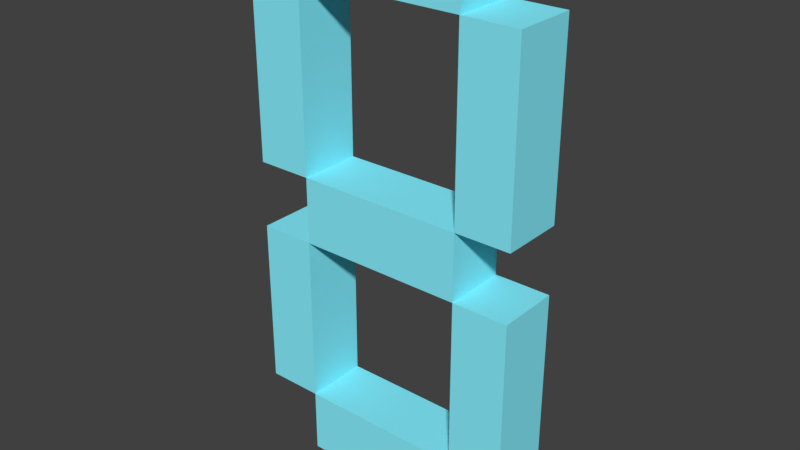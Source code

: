 # Source: number_base.blend  (saved by Blender 2.78.0; exported with 4.5.12 LTS)
import bpy
from mathutils import Matrix  # noqa: F401  (used for matrix-valued properties, if any)

bpy.ops.wm.read_factory_settings(use_empty=True)
scene = bpy.context.scene
scene.name = 'Scene'

# ---- collections
col_collection_1 = bpy.data.collections.new('Collection 1'); scene.collection.children.link(col_collection_1)

# ---- materials (node trees are filled in below, after node groups)
mat_number_color = bpy.data.materials.new('Number_color')
mat_number_color.alpha_threshold = 0.0
mat_number_color.use_transparent_shadow = False
mat_number_color.diffuse_color = (0.249, 0.8742, 1.0, 1.0)
mat_number_color.roughness = 0.5

# ---- material node trees

# ---- world
world_world = bpy.data.worlds.new('World'); scene.world = world_world
world_world.color = (0.05088, 0.05088, 0.05088)
world_world.use_sun_shadow = False
world_world.sun_shadow_jitter_overblur = 0.0
world_world.cycles.sampling_method = 'MANUAL'

# ---- meshes
me_plane = bpy.data.meshes.new('Plane')
me_plane.from_pydata([(0.6, -1.0, -0.4526), (0.6, 2.862, -0.4526), (0.6, 2.862, -0.4526), (-0.6, 2.862, -0.4526), (-0.6, 2.862, -0.4526), (-0.6, -1.0, -0.4526), (0.6, -1.0, 0.0), (0.6, 2.862, -8.141e-08), (0.6, 2.862, -8.141e-08), (-0.6, 2.862, -8.141e-08), (-0.6, 2.862, -8.141e-08), (-0.6, -1.0, 0.0), (-1.0, 2.471, -7.316e-08), (1.0, 2.471, -7.316e-08), (0.6, 2.471, -7.316e-08), (-0.6, 2.471, -7.316e-08), (-1.0, 1.166, -4.566e-08), (1.0, 1.166, -4.566e-08), (0.6, 1.166, -4.566e-08), (-0.6, 1.166, -4.566e-08), (-1.0, 0.6877, -3.557e-08), (1.0, 0.6877, -3.557e-08), (0.6, 0.6877, -3.557e-08), (-0.6, 0.6877, -3.557e-08), (-1.0, -0.534, -9.822e-09), (1.0, -0.534, -9.822e-09), (0.6, -0.534, -9.822e-09), (-0.6, -0.534, -9.822e-09), (-1.0, 2.471, -0.4526), (1.0, 2.471, -0.4526), (0.6, 2.471, -0.4526), (-0.6, 2.471, -0.4526), (-1.0, 1.166, -0.4526), (1.0, 1.166, -0.4526), (0.6, 1.166, -0.4526), (-0.6, 1.166, -0.4526), (-1.0, 0.6877, -0.4526), (1.0, 0.6877, -0.4526), (0.6, 0.6877, -0.4526), (-0.6, 0.6877, -0.4526), (-1.0, -0.534, -0.4526), (1.0, -0.534, -0.4526), (0.6, -0.534, -0.4526), (-0.6, -0.534, -0.4526)], [], [(5, 0, 42, 43), (42, 41, 37, 38), (9, 10, 8, 7), (15, 9, 7, 14), (39, 38, 34, 35), (40, 43, 39, 36), (16, 12, 15, 19), (18, 14, 13, 17), (31, 30, 1, 4), (23, 19, 18, 22), (4, 1, 2, 3), (24, 20, 23, 27), (26, 22, 21, 25), (34, 33, 29, 30), (11, 27, 26, 6), (32, 35, 31, 28), (8, 10, 3, 2), (6, 26, 42, 0), (19, 23, 39, 35), (27, 11, 5, 43), (18, 17, 33, 34), (9, 15, 31, 4), (26, 25, 41, 42), (18, 19, 35, 34), (10, 9, 4, 3), (26, 27, 43, 42), (16, 19, 35, 32), (24, 27, 43, 40), (17, 13, 29, 33), (25, 21, 37, 41), (14, 18, 34, 30), (22, 26, 42, 38), (19, 15, 31, 35), (11, 6, 0, 5), (27, 23, 39, 43), (15, 12, 28, 31), (23, 20, 36, 39), (15, 14, 30, 31), (23, 22, 38, 39), (13, 14, 30, 29), (7, 8, 2, 1), (21, 22, 38, 37), (12, 16, 32, 28), (14, 7, 1, 30), (20, 24, 40, 36), (22, 18, 34, 38)])
me_plane.materials.append(mat_number_color)
me_plane.use_remesh_preserve_volume = False
me_plane.use_remesh_preserve_attributes = False
me_plane.use_mirror_vertex_groups = False
me_plane.update()

# ---- objects
ob_plane = bpy.data.objects.new('Plane', me_plane)

# ---- transforms, parenting, visibility, modifiers, constraints
ob_plane.location = (-0.009218, 1.263e-07, -0.9403)
ob_plane.rotation_euler = (1.571, -0.0, 0.0)
ob_plane.lineart.crease_threshold = 0.0

# ---- collection membership
col_collection_1.objects.link(ob_plane)

# ---- scene / render settings (as saved in the file)
scene.frame_start = 1; scene.frame_end = 250; scene.frame_set(1)
scene.render.engine = 'BLENDER_EEVEE_NEXT'
scene.render.resolution_percentage = 50
scene.render.dither_intensity = 0.0
scene.cycles.use_denoising = False
scene.cycles.samples = 128
scene.cycles.sampling_pattern = 'TABULATED_SOBOL'
scene.cycles.light_sampling_threshold = 0.0
scene.cycles.use_adaptive_sampling = False
scene.cycles.use_light_tree = False
scene.cycles.blur_glossy = 0.0
scene.cycles.sample_clamp_indirect = 0.0
scene.view_settings.view_transform = 'Standard'
bpy.context.view_layer.update()

# ---- added for rendering (the .blend has no active camera and no usable light): camera, sun
cam_auto = bpy.data.cameras.new('AutoCamera')
cam_auto.lens = 50.0
cam_auto.sensor_width = 36.0
cam_auto.clip_end = 1000.0
ob_auto_camera = bpy.data.objects.new('AutoCamera', cam_auto)
scene.collection.objects.link(ob_auto_camera)
ob_auto_camera.location = (4.03681, -4.62892, 3.22779)
ob_auto_camera.rotation_euler = (1.09748, -7.21219e-08, 0.694738)
scene.camera = ob_auto_camera
light_auto_sun = bpy.data.lights.new('AutoSun', 'SUN')
light_auto_sun.energy = 3.0
light_auto_sun.angle = 0.0523599
ob_auto_sun = bpy.data.objects.new('AutoSun', light_auto_sun)
scene.collection.objects.link(ob_auto_sun)
ob_auto_sun.rotation_euler = (0.872665, 0.174533, 0.523599)
bpy.context.view_layer.update()
